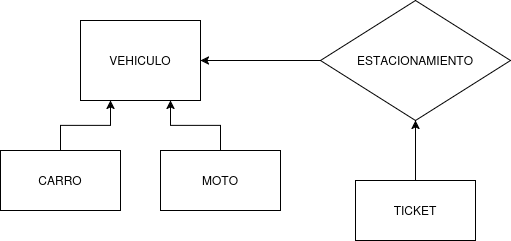

The diagram above was exported from draw.io. Its source (the exported page's mxGraphModel, read from the mxfile embedded in the PNG):
<mxGraphModel dx="1414" dy="802" grid="1" gridSize="10" guides="1" tooltips="1" connect="1" arrows="1" fold="1" page="1" pageScale="1" pageWidth="850" pageHeight="1100" math="0" shadow="0">
  <root>
    <mxCell id="0" />
    <mxCell id="1" parent="0" />
    <mxCell id="_Csq15zge0tShupRK-57-9" edge="1" parent="1" source="_Csq15zge0tShupRK-57-2" style="edgeStyle=orthogonalEdgeStyle;rounded=0;orthogonalLoop=1;jettySize=auto;html=1;" target="_Csq15zge0tShupRK-57-4">
      <mxGeometry relative="1" as="geometry" />
    </mxCell>
    <mxCell id="_Csq15zge0tShupRK-57-2" parent="1" style="rhombus;whiteSpace=wrap;html=1;" value="ESTACIONAMIENTO" vertex="1">
      <mxGeometry height="120" width="190" x="440" y="180" as="geometry" />
    </mxCell>
    <mxCell id="_Csq15zge0tShupRK-57-4" parent="1" style="rounded=0;whiteSpace=wrap;html=1;" value="VEHICULO" vertex="1">
      <mxGeometry height="80" width="120" x="200" y="200" as="geometry" />
    </mxCell>
    <mxCell id="_Csq15zge0tShupRK-57-8" edge="1" parent="1" source="_Csq15zge0tShupRK-57-5" style="edgeStyle=orthogonalEdgeStyle;rounded=0;orthogonalLoop=1;jettySize=auto;html=1;entryX=0.25;entryY=1;entryDx=0;entryDy=0;" target="_Csq15zge0tShupRK-57-4">
      <mxGeometry relative="1" as="geometry" />
    </mxCell>
    <mxCell id="_Csq15zge0tShupRK-57-5" parent="1" style="rounded=0;whiteSpace=wrap;html=1;" value="CARRO" vertex="1">
      <mxGeometry height="60" width="120" x="120" y="330" as="geometry" />
    </mxCell>
    <mxCell id="_Csq15zge0tShupRK-57-7" edge="1" parent="1" source="_Csq15zge0tShupRK-57-6" style="edgeStyle=orthogonalEdgeStyle;rounded=0;orthogonalLoop=1;jettySize=auto;html=1;entryX=0.75;entryY=1;entryDx=0;entryDy=0;" target="_Csq15zge0tShupRK-57-4">
      <mxGeometry relative="1" as="geometry" />
    </mxCell>
    <mxCell id="_Csq15zge0tShupRK-57-6" parent="1" style="rounded=0;whiteSpace=wrap;html=1;" value="MOTO" vertex="1">
      <mxGeometry height="60" width="120" x="280" y="330" as="geometry" />
    </mxCell>
    <mxCell id="_Csq15zge0tShupRK-57-11" edge="1" parent="1" source="_Csq15zge0tShupRK-57-10" style="edgeStyle=orthogonalEdgeStyle;rounded=0;orthogonalLoop=1;jettySize=auto;html=1;entryX=0.5;entryY=1;entryDx=0;entryDy=0;" target="_Csq15zge0tShupRK-57-2">
      <mxGeometry relative="1" as="geometry" />
    </mxCell>
    <mxCell id="_Csq15zge0tShupRK-57-10" parent="1" style="rounded=0;whiteSpace=wrap;html=1;" value="TICKET" vertex="1">
      <mxGeometry height="60" width="120" x="475" y="360" as="geometry" />
    </mxCell>
  </root>
</mxGraphModel>